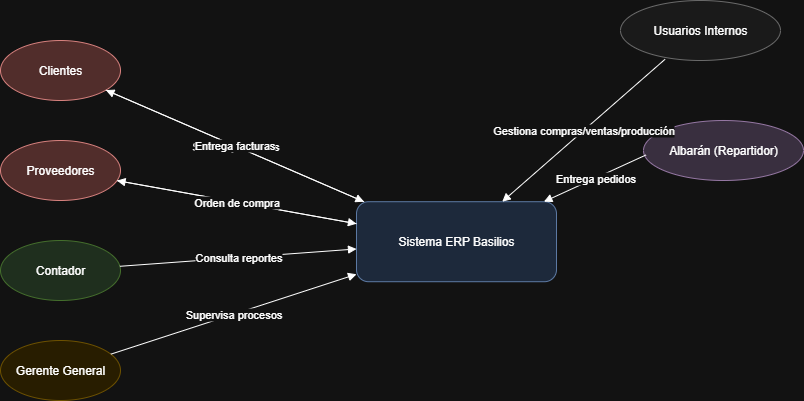

The diagram above was exported from draw.io. Its source (the exported page's mxGraphModel, read from the mxfile embedded in the PNG):
<mxGraphModel dx="786" dy="383" grid="1" gridSize="10" guides="1" tooltips="1" connect="1" arrows="1" fold="1" page="1" pageScale="1" pageWidth="827" pageHeight="1169" math="0" shadow="0">
  <root>
    <mxCell id="0" />
    <mxCell id="1" parent="0" />
    <mxCell id="-cY9dW7OoNaxPV4d2z24-2" value="Sistema ERP Basilios" style="shape=rectangle;rounded=1;whiteSpace=wrap;html=1;fillColor=#dae8fc;strokeColor=#6c8ebf;" vertex="1" parent="1">
      <mxGeometry x="380" y="611.21" width="200" height="80" as="geometry" />
    </mxCell>
    <mxCell id="-cY9dW7OoNaxPV4d2z24-3" value="Clientes" style="ellipse;whiteSpace=wrap;html=1;fillColor=#f8cecc;strokeColor=#b85450;" vertex="1" parent="1">
      <mxGeometry x="24" y="450" width="120" height="60" as="geometry" />
    </mxCell>
    <mxCell id="-cY9dW7OoNaxPV4d2z24-4" value="Proveedores" style="ellipse;whiteSpace=wrap;html=1;fillColor=#f8cecc;strokeColor=#b85450;" vertex="1" parent="1">
      <mxGeometry x="24" y="550" width="120" height="60" as="geometry" />
    </mxCell>
    <mxCell id="-cY9dW7OoNaxPV4d2z24-5" value="Contador" style="ellipse;whiteSpace=wrap;html=1;fillColor=#d5e8d4;strokeColor=#82b366;" vertex="1" parent="1">
      <mxGeometry x="24" y="650" width="120" height="60" as="geometry" />
    </mxCell>
    <mxCell id="-cY9dW7OoNaxPV4d2z24-6" value="Gerente General" style="ellipse;whiteSpace=wrap;html=1;fillColor=#fff2cc;strokeColor=#d6b656;" vertex="1" parent="1">
      <mxGeometry x="24" y="750" width="120" height="60" as="geometry" />
    </mxCell>
    <mxCell id="-cY9dW7OoNaxPV4d2z24-7" value="Albarán (Repartidor)" style="ellipse;whiteSpace=wrap;html=1;fillColor=#e1d5e7;strokeColor=#9673a6;" vertex="1" parent="1">
      <mxGeometry x="667" y="530" width="160" height="60" as="geometry" />
    </mxCell>
    <mxCell id="-cY9dW7OoNaxPV4d2z24-8" value="Usuarios Internos" style="ellipse;whiteSpace=wrap;html=1;fillColor=#f5f5f5;strokeColor=#999999;" vertex="1" parent="1">
      <mxGeometry x="644" y="410" width="160" height="60" as="geometry" />
    </mxCell>
    <mxCell id="-cY9dW7OoNaxPV4d2z24-9" value="Solicita productos" style="endArrow=block;html=1;" edge="1" parent="1" source="-cY9dW7OoNaxPV4d2z24-3" target="-cY9dW7OoNaxPV4d2z24-2">
      <mxGeometry relative="1" as="geometry" />
    </mxCell>
    <mxCell id="-cY9dW7OoNaxPV4d2z24-10" value="Entrega facturas" style="endArrow=block;html=1;" edge="1" parent="1" source="-cY9dW7OoNaxPV4d2z24-2" target="-cY9dW7OoNaxPV4d2z24-3">
      <mxGeometry relative="1" as="geometry" />
    </mxCell>
    <mxCell id="-cY9dW7OoNaxPV4d2z24-11" value="Envío insumos" style="endArrow=block;html=1;" edge="1" parent="1" source="-cY9dW7OoNaxPV4d2z24-4" target="-cY9dW7OoNaxPV4d2z24-2">
      <mxGeometry relative="1" as="geometry" />
    </mxCell>
    <mxCell id="-cY9dW7OoNaxPV4d2z24-12" value="Orden de compra" style="endArrow=block;html=1;" edge="1" parent="1" source="-cY9dW7OoNaxPV4d2z24-2" target="-cY9dW7OoNaxPV4d2z24-4">
      <mxGeometry relative="1" as="geometry" />
    </mxCell>
    <mxCell id="-cY9dW7OoNaxPV4d2z24-13" value="Consulta reportes" style="endArrow=block;html=1;" edge="1" parent="1" source="-cY9dW7OoNaxPV4d2z24-5" target="-cY9dW7OoNaxPV4d2z24-2">
      <mxGeometry relative="1" as="geometry" />
    </mxCell>
    <mxCell id="-cY9dW7OoNaxPV4d2z24-14" value="Supervisa procesos" style="endArrow=block;html=1;" edge="1" parent="1" source="-cY9dW7OoNaxPV4d2z24-6" target="-cY9dW7OoNaxPV4d2z24-2">
      <mxGeometry relative="1" as="geometry" />
    </mxCell>
    <mxCell id="-cY9dW7OoNaxPV4d2z24-15" value="Entrega pedidos" style="endArrow=block;html=1;" edge="1" parent="1" target="-cY9dW7OoNaxPV4d2z24-2">
      <mxGeometry relative="1" as="geometry">
        <mxPoint x="669.4858925432418" y="564.4730758024544" as="sourcePoint" />
      </mxGeometry>
    </mxCell>
    <mxCell id="-cY9dW7OoNaxPV4d2z24-16" value="Gestiona compras/ventas/producción" style="endArrow=block;html=1;" edge="1" parent="1" target="-cY9dW7OoNaxPV4d2z24-2">
      <mxGeometry relative="1" as="geometry">
        <mxPoint x="688.5256217360568" y="468.7906407467544" as="sourcePoint" />
      </mxGeometry>
    </mxCell>
  </root>
</mxGraphModel>